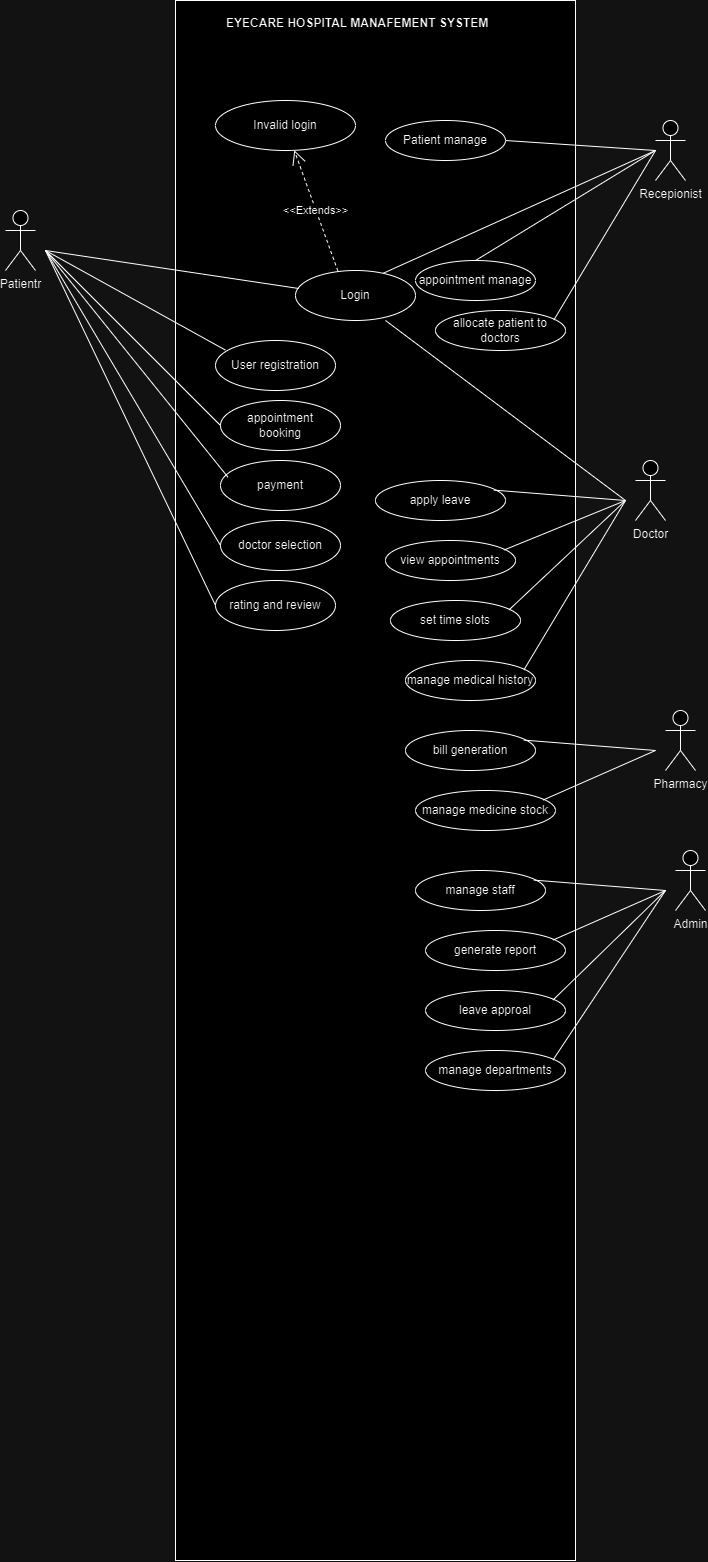

The diagram above was exported from draw.io. Its source (the exported page's mxGraphModel, read from the mxfile embedded in the PNG):
<mxGraphModel dx="1651" dy="873" grid="1" gridSize="10" guides="1" tooltips="1" connect="1" arrows="1" fold="1" page="1" pageScale="1" pageWidth="2336" pageHeight="1654" math="0" shadow="0">
  <root>
    <mxCell id="0" />
    <mxCell id="1" parent="0" />
    <mxCell id="eqbtjAKY7cTmavZ118xD-1" value="" style="rounded=0;whiteSpace=wrap;html=1;" vertex="1" parent="1">
      <mxGeometry x="1070" y="430" width="400" height="1560" as="geometry" />
    </mxCell>
    <mxCell id="eqbtjAKY7cTmavZ118xD-2" value="Patientr" style="shape=umlActor;verticalLabelPosition=bottom;verticalAlign=top;html=1;outlineConnect=0;" vertex="1" parent="1">
      <mxGeometry x="900" y="640" width="30" height="60" as="geometry" />
    </mxCell>
    <mxCell id="eqbtjAKY7cTmavZ118xD-3" value="Login" style="ellipse;whiteSpace=wrap;html=1;" vertex="1" parent="1">
      <mxGeometry x="1190" y="700" width="120" height="50" as="geometry" />
    </mxCell>
    <mxCell id="eqbtjAKY7cTmavZ118xD-4" value="" style="endArrow=none;html=1;rounded=0;entryX=0.027;entryY=0.36;entryDx=0;entryDy=0;entryPerimeter=0;" edge="1" parent="1" target="eqbtjAKY7cTmavZ118xD-3">
      <mxGeometry width="50" height="50" relative="1" as="geometry">
        <mxPoint x="940" y="680" as="sourcePoint" />
        <mxPoint x="990" y="650" as="targetPoint" />
      </mxGeometry>
    </mxCell>
    <mxCell id="eqbtjAKY7cTmavZ118xD-5" value="User registration" style="ellipse;whiteSpace=wrap;html=1;" vertex="1" parent="1">
      <mxGeometry x="1110" y="770" width="120" height="50" as="geometry" />
    </mxCell>
    <mxCell id="eqbtjAKY7cTmavZ118xD-6" value="" style="endArrow=none;html=1;rounded=0;entryX=0.083;entryY=0.192;entryDx=0;entryDy=0;entryPerimeter=0;" edge="1" parent="1" target="eqbtjAKY7cTmavZ118xD-5">
      <mxGeometry width="50" height="50" relative="1" as="geometry">
        <mxPoint x="940" y="680" as="sourcePoint" />
        <mxPoint x="1193" y="698" as="targetPoint" />
      </mxGeometry>
    </mxCell>
    <mxCell id="eqbtjAKY7cTmavZ118xD-7" value="appointment&lt;br&gt;booking" style="ellipse;whiteSpace=wrap;html=1;" vertex="1" parent="1">
      <mxGeometry x="1115" y="830" width="120" height="50" as="geometry" />
    </mxCell>
    <mxCell id="eqbtjAKY7cTmavZ118xD-8" value="" style="endArrow=none;html=1;rounded=0;entryX=0;entryY=0.5;entryDx=0;entryDy=0;" edge="1" parent="1" target="eqbtjAKY7cTmavZ118xD-7">
      <mxGeometry width="50" height="50" relative="1" as="geometry">
        <mxPoint x="940" y="680" as="sourcePoint" />
        <mxPoint x="1130" y="760" as="targetPoint" />
      </mxGeometry>
    </mxCell>
    <mxCell id="eqbtjAKY7cTmavZ118xD-9" value="payment" style="ellipse;whiteSpace=wrap;html=1;" vertex="1" parent="1">
      <mxGeometry x="1115" y="890" width="120" height="50" as="geometry" />
    </mxCell>
    <mxCell id="eqbtjAKY7cTmavZ118xD-10" value="" style="endArrow=none;html=1;rounded=0;entryX=0.063;entryY=0.336;entryDx=0;entryDy=0;entryPerimeter=0;" edge="1" parent="1" target="eqbtjAKY7cTmavZ118xD-9">
      <mxGeometry width="50" height="50" relative="1" as="geometry">
        <mxPoint x="940" y="680" as="sourcePoint" />
        <mxPoint x="1110" y="845" as="targetPoint" />
      </mxGeometry>
    </mxCell>
    <mxCell id="eqbtjAKY7cTmavZ118xD-11" value="doctor selection" style="ellipse;whiteSpace=wrap;html=1;" vertex="1" parent="1">
      <mxGeometry x="1115" y="950" width="120" height="50" as="geometry" />
    </mxCell>
    <mxCell id="eqbtjAKY7cTmavZ118xD-12" value="" style="endArrow=none;html=1;rounded=0;entryX=0;entryY=0.5;entryDx=0;entryDy=0;" edge="1" parent="1" target="eqbtjAKY7cTmavZ118xD-11">
      <mxGeometry width="50" height="50" relative="1" as="geometry">
        <mxPoint x="940" y="680" as="sourcePoint" />
        <mxPoint x="1128" y="887" as="targetPoint" />
      </mxGeometry>
    </mxCell>
    <mxCell id="eqbtjAKY7cTmavZ118xD-13" value="rating and review" style="ellipse;whiteSpace=wrap;html=1;" vertex="1" parent="1">
      <mxGeometry x="1110" y="1010" width="120" height="50" as="geometry" />
    </mxCell>
    <mxCell id="eqbtjAKY7cTmavZ118xD-14" value="" style="endArrow=none;html=1;rounded=0;entryX=0;entryY=0.5;entryDx=0;entryDy=0;" edge="1" parent="1" target="eqbtjAKY7cTmavZ118xD-13">
      <mxGeometry width="50" height="50" relative="1" as="geometry">
        <mxPoint x="940" y="680" as="sourcePoint" />
        <mxPoint x="1120" y="965" as="targetPoint" />
      </mxGeometry>
    </mxCell>
    <mxCell id="eqbtjAKY7cTmavZ118xD-17" value="Recepionist" style="shape=umlActor;verticalLabelPosition=bottom;verticalAlign=top;html=1;outlineConnect=0;" vertex="1" parent="1">
      <mxGeometry x="1550" y="550" width="30" height="60" as="geometry" />
    </mxCell>
    <mxCell id="eqbtjAKY7cTmavZ118xD-18" value="Patient manage" style="ellipse;whiteSpace=wrap;html=1;" vertex="1" parent="1">
      <mxGeometry x="1280" y="550" width="120" height="40" as="geometry" />
    </mxCell>
    <mxCell id="eqbtjAKY7cTmavZ118xD-19" value="" style="endArrow=none;html=1;rounded=0;exitX=1;exitY=0.5;exitDx=0;exitDy=0;" edge="1" parent="1" source="eqbtjAKY7cTmavZ118xD-18">
      <mxGeometry width="50" height="50" relative="1" as="geometry">
        <mxPoint x="1320" y="530" as="sourcePoint" />
        <mxPoint x="1550" y="580" as="targetPoint" />
      </mxGeometry>
    </mxCell>
    <mxCell id="eqbtjAKY7cTmavZ118xD-20" value="appointment manage" style="ellipse;whiteSpace=wrap;html=1;" vertex="1" parent="1">
      <mxGeometry x="1310" y="690" width="120" height="40" as="geometry" />
    </mxCell>
    <mxCell id="eqbtjAKY7cTmavZ118xD-21" value="" style="endArrow=none;html=1;rounded=0;exitX=0.733;exitY=0.053;exitDx=0;exitDy=0;exitPerimeter=0;" edge="1" parent="1" source="eqbtjAKY7cTmavZ118xD-3">
      <mxGeometry width="50" height="50" relative="1" as="geometry">
        <mxPoint x="1410" y="580" as="sourcePoint" />
        <mxPoint x="1550" y="580" as="targetPoint" />
      </mxGeometry>
    </mxCell>
    <mxCell id="eqbtjAKY7cTmavZ118xD-22" value="" style="endArrow=none;html=1;rounded=0;exitX=0.5;exitY=0;exitDx=0;exitDy=0;" edge="1" parent="1" source="eqbtjAKY7cTmavZ118xD-20">
      <mxGeometry width="50" height="50" relative="1" as="geometry">
        <mxPoint x="1310" y="705" as="sourcePoint" />
        <mxPoint x="1550" y="580" as="targetPoint" />
      </mxGeometry>
    </mxCell>
    <mxCell id="eqbtjAKY7cTmavZ118xD-23" value="allocate patient to doctors" style="ellipse;whiteSpace=wrap;html=1;" vertex="1" parent="1">
      <mxGeometry x="1330" y="740" width="130" height="40" as="geometry" />
    </mxCell>
    <mxCell id="eqbtjAKY7cTmavZ118xD-24" value="" style="endArrow=none;html=1;rounded=0;exitX=0.91;exitY=0.24;exitDx=0;exitDy=0;exitPerimeter=0;" edge="1" parent="1" source="eqbtjAKY7cTmavZ118xD-23">
      <mxGeometry width="50" height="50" relative="1" as="geometry">
        <mxPoint x="1380" y="760" as="sourcePoint" />
        <mxPoint x="1550" y="580" as="targetPoint" />
      </mxGeometry>
    </mxCell>
    <mxCell id="eqbtjAKY7cTmavZ118xD-27" value="Invalid login" style="ellipse;whiteSpace=wrap;html=1;" vertex="1" parent="1">
      <mxGeometry x="1110" y="530" width="140" height="50" as="geometry" />
    </mxCell>
    <mxCell id="eqbtjAKY7cTmavZ118xD-28" value="&amp;nbsp;EYECARE HOSPITAL MANAFEMENT SYSTEM" style="text;align=center;fontStyle=1;verticalAlign=middle;spacingLeft=3;spacingRight=3;strokeColor=none;rotatable=0;points=[[0,0.5],[1,0.5]];portConstraint=eastwest;html=1;" vertex="1" parent="1">
      <mxGeometry x="1210" y="440" width="80" height="26" as="geometry" />
    </mxCell>
    <mxCell id="eqbtjAKY7cTmavZ118xD-29" value="&amp;lt;&amp;lt;Extends&amp;gt;&amp;gt;" style="endArrow=open;endSize=12;dashed=1;html=1;rounded=0;exitX=0.353;exitY=0.008;exitDx=0;exitDy=0;exitPerimeter=0;" edge="1" parent="1" source="eqbtjAKY7cTmavZ118xD-3" target="eqbtjAKY7cTmavZ118xD-27">
      <mxGeometry width="160" relative="1" as="geometry">
        <mxPoint x="1130" y="650" as="sourcePoint" />
        <mxPoint x="1290" y="650" as="targetPoint" />
      </mxGeometry>
    </mxCell>
    <mxCell id="eqbtjAKY7cTmavZ118xD-34" value="Doctor" style="shape=umlActor;verticalLabelPosition=bottom;verticalAlign=top;html=1;outlineConnect=0;" vertex="1" parent="1">
      <mxGeometry x="1530" y="890" width="30" height="60" as="geometry" />
    </mxCell>
    <mxCell id="eqbtjAKY7cTmavZ118xD-35" value="" style="endArrow=none;html=1;rounded=0;exitX=0.75;exitY=1;exitDx=0;exitDy=0;exitPerimeter=0;" edge="1" parent="1" source="eqbtjAKY7cTmavZ118xD-3">
      <mxGeometry width="50" height="50" relative="1" as="geometry">
        <mxPoint x="1358" y="950" as="sourcePoint" />
        <mxPoint x="1520" y="930" as="targetPoint" />
      </mxGeometry>
    </mxCell>
    <mxCell id="eqbtjAKY7cTmavZ118xD-40" value="manage medical history" style="ellipse;whiteSpace=wrap;html=1;" vertex="1" parent="1">
      <mxGeometry x="1300" y="1090" width="130" height="40" as="geometry" />
    </mxCell>
    <mxCell id="eqbtjAKY7cTmavZ118xD-41" value="" style="endArrow=none;html=1;rounded=0;exitX=0.91;exitY=0.24;exitDx=0;exitDy=0;exitPerimeter=0;" edge="1" parent="1" source="eqbtjAKY7cTmavZ118xD-40">
      <mxGeometry width="50" height="50" relative="1" as="geometry">
        <mxPoint x="1350" y="1110" as="sourcePoint" />
        <mxPoint x="1520" y="930" as="targetPoint" />
      </mxGeometry>
    </mxCell>
    <mxCell id="eqbtjAKY7cTmavZ118xD-42" value="set time slots" style="ellipse;whiteSpace=wrap;html=1;" vertex="1" parent="1">
      <mxGeometry x="1285" y="1030" width="130" height="40" as="geometry" />
    </mxCell>
    <mxCell id="eqbtjAKY7cTmavZ118xD-43" value="" style="endArrow=none;html=1;rounded=0;exitX=0.91;exitY=0.24;exitDx=0;exitDy=0;exitPerimeter=0;" edge="1" parent="1" source="eqbtjAKY7cTmavZ118xD-42">
      <mxGeometry width="50" height="50" relative="1" as="geometry">
        <mxPoint x="1335" y="1050" as="sourcePoint" />
        <mxPoint x="1520" y="930" as="targetPoint" />
      </mxGeometry>
    </mxCell>
    <mxCell id="eqbtjAKY7cTmavZ118xD-44" value="view appointments" style="ellipse;whiteSpace=wrap;html=1;" vertex="1" parent="1">
      <mxGeometry x="1280" y="970" width="130" height="40" as="geometry" />
    </mxCell>
    <mxCell id="eqbtjAKY7cTmavZ118xD-45" value="" style="endArrow=none;html=1;rounded=0;exitX=0.91;exitY=0.24;exitDx=0;exitDy=0;exitPerimeter=0;" edge="1" parent="1" source="eqbtjAKY7cTmavZ118xD-44">
      <mxGeometry width="50" height="50" relative="1" as="geometry">
        <mxPoint x="1330" y="990" as="sourcePoint" />
        <mxPoint x="1520" y="930" as="targetPoint" />
      </mxGeometry>
    </mxCell>
    <mxCell id="eqbtjAKY7cTmavZ118xD-46" value="apply leave" style="ellipse;whiteSpace=wrap;html=1;" vertex="1" parent="1">
      <mxGeometry x="1270" y="910" width="130" height="40" as="geometry" />
    </mxCell>
    <mxCell id="eqbtjAKY7cTmavZ118xD-47" value="" style="endArrow=none;html=1;rounded=0;exitX=0.91;exitY=0.24;exitDx=0;exitDy=0;exitPerimeter=0;" edge="1" parent="1" source="eqbtjAKY7cTmavZ118xD-46">
      <mxGeometry width="50" height="50" relative="1" as="geometry">
        <mxPoint x="1320" y="930" as="sourcePoint" />
        <mxPoint x="1520" y="930" as="targetPoint" />
      </mxGeometry>
    </mxCell>
    <mxCell id="eqbtjAKY7cTmavZ118xD-50" value="Pharmacy" style="shape=umlActor;verticalLabelPosition=bottom;verticalAlign=top;html=1;outlineConnect=0;" vertex="1" parent="1">
      <mxGeometry x="1560" y="1140" width="30" height="60" as="geometry" />
    </mxCell>
    <mxCell id="eqbtjAKY7cTmavZ118xD-51" value="bill generation" style="ellipse;whiteSpace=wrap;html=1;" vertex="1" parent="1">
      <mxGeometry x="1300" y="1160" width="130" height="40" as="geometry" />
    </mxCell>
    <mxCell id="eqbtjAKY7cTmavZ118xD-52" value="" style="endArrow=none;html=1;rounded=0;exitX=0.91;exitY=0.24;exitDx=0;exitDy=0;exitPerimeter=0;" edge="1" parent="1" source="eqbtjAKY7cTmavZ118xD-51">
      <mxGeometry width="50" height="50" relative="1" as="geometry">
        <mxPoint x="1350" y="1180" as="sourcePoint" />
        <mxPoint x="1550" y="1180" as="targetPoint" />
      </mxGeometry>
    </mxCell>
    <mxCell id="eqbtjAKY7cTmavZ118xD-53" value="manage medicine stock" style="ellipse;whiteSpace=wrap;html=1;" vertex="1" parent="1">
      <mxGeometry x="1310" y="1220" width="140" height="40" as="geometry" />
    </mxCell>
    <mxCell id="eqbtjAKY7cTmavZ118xD-54" value="" style="endArrow=none;html=1;rounded=0;exitX=0.91;exitY=0.24;exitDx=0;exitDy=0;exitPerimeter=0;" edge="1" parent="1" source="eqbtjAKY7cTmavZ118xD-53">
      <mxGeometry width="50" height="50" relative="1" as="geometry">
        <mxPoint x="1360" y="1240" as="sourcePoint" />
        <mxPoint x="1550" y="1180" as="targetPoint" />
      </mxGeometry>
    </mxCell>
    <mxCell id="eqbtjAKY7cTmavZ118xD-62" value="Admin" style="shape=umlActor;verticalLabelPosition=bottom;verticalAlign=top;html=1;outlineConnect=0;" vertex="1" parent="1">
      <mxGeometry x="1570" y="1280" width="30" height="60" as="geometry" />
    </mxCell>
    <mxCell id="eqbtjAKY7cTmavZ118xD-63" value="manage staff" style="ellipse;whiteSpace=wrap;html=1;" vertex="1" parent="1">
      <mxGeometry x="1310" y="1300" width="130" height="40" as="geometry" />
    </mxCell>
    <mxCell id="eqbtjAKY7cTmavZ118xD-64" value="" style="endArrow=none;html=1;rounded=0;exitX=0.91;exitY=0.24;exitDx=0;exitDy=0;exitPerimeter=0;" edge="1" parent="1" source="eqbtjAKY7cTmavZ118xD-63">
      <mxGeometry width="50" height="50" relative="1" as="geometry">
        <mxPoint x="1360" y="1320" as="sourcePoint" />
        <mxPoint x="1560" y="1320" as="targetPoint" />
      </mxGeometry>
    </mxCell>
    <mxCell id="eqbtjAKY7cTmavZ118xD-65" value="generate report" style="ellipse;whiteSpace=wrap;html=1;" vertex="1" parent="1">
      <mxGeometry x="1320" y="1360" width="140" height="40" as="geometry" />
    </mxCell>
    <mxCell id="eqbtjAKY7cTmavZ118xD-66" value="" style="endArrow=none;html=1;rounded=0;exitX=0.91;exitY=0.24;exitDx=0;exitDy=0;exitPerimeter=0;" edge="1" parent="1" source="eqbtjAKY7cTmavZ118xD-65">
      <mxGeometry width="50" height="50" relative="1" as="geometry">
        <mxPoint x="1370" y="1380" as="sourcePoint" />
        <mxPoint x="1560" y="1320" as="targetPoint" />
      </mxGeometry>
    </mxCell>
    <mxCell id="eqbtjAKY7cTmavZ118xD-70" value="leave approal" style="ellipse;whiteSpace=wrap;html=1;" vertex="1" parent="1">
      <mxGeometry x="1320" y="1420" width="140" height="40" as="geometry" />
    </mxCell>
    <mxCell id="eqbtjAKY7cTmavZ118xD-71" value="" style="endArrow=none;html=1;rounded=0;exitX=0.91;exitY=0.24;exitDx=0;exitDy=0;exitPerimeter=0;" edge="1" parent="1" source="eqbtjAKY7cTmavZ118xD-70">
      <mxGeometry width="50" height="50" relative="1" as="geometry">
        <mxPoint x="1370" y="1440" as="sourcePoint" />
        <mxPoint x="1560" y="1320" as="targetPoint" />
      </mxGeometry>
    </mxCell>
    <mxCell id="eqbtjAKY7cTmavZ118xD-72" value="manage departments" style="ellipse;whiteSpace=wrap;html=1;" vertex="1" parent="1">
      <mxGeometry x="1320" y="1480" width="140" height="40" as="geometry" />
    </mxCell>
    <mxCell id="eqbtjAKY7cTmavZ118xD-73" value="" style="endArrow=none;html=1;rounded=0;exitX=0.91;exitY=0.24;exitDx=0;exitDy=0;exitPerimeter=0;" edge="1" parent="1" source="eqbtjAKY7cTmavZ118xD-72">
      <mxGeometry width="50" height="50" relative="1" as="geometry">
        <mxPoint x="1370" y="1500" as="sourcePoint" />
        <mxPoint x="1560" y="1320" as="targetPoint" />
      </mxGeometry>
    </mxCell>
  </root>
</mxGraphModel>